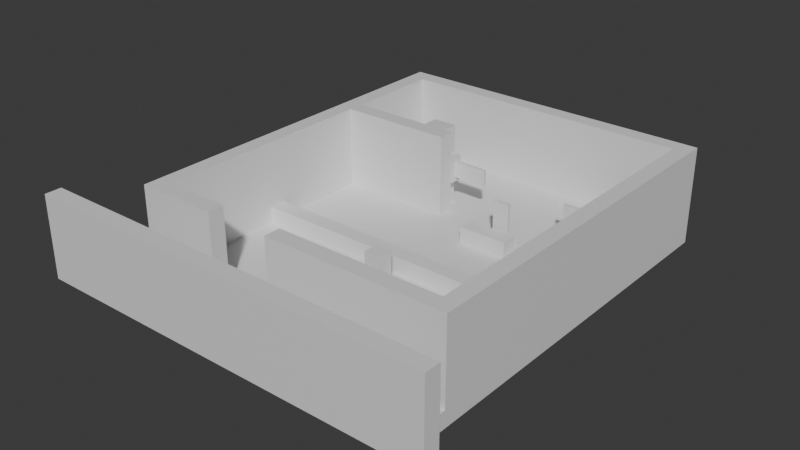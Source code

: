 # Source: 5_target_shooting.blend  (saved by Blender 5.2.44; exported with 4.5.12 LTS)
import bpy
from mathutils import Matrix  # noqa: F401  (used for matrix-valued properties, if any)

bpy.ops.wm.read_factory_settings(use_empty=True)
scene = bpy.context.scene
scene.name = 'Scene'

# ---- collections
col_collection = bpy.data.collections.new('Collection'); scene.collection.children.link(col_collection)

# ---- materials (node trees are filled in below, after node groups)
mat_material = bpy.data.materials.new('Material')
mat_material.alpha_threshold = 0.0
mat_material.use_backface_culling_lightprobe_volume = False
mat_material.roughness = 0.5
mat_material.line_color = (0.0, 0.0, 0.0, 1.0)

# ---- material node trees
mat_material.use_nodes = True; mat_material.node_tree.nodes.clear()
_N = mat_material.node_tree.nodes; _L = mat_material.node_tree.links
n0 = _N.new('ShaderNodeOutputMaterial'); n0.name = 'Material Output'; n0.location = (200, 100)
n1 = _N.new('ShaderNodeBsdfPrincipled'); n1.name = 'Principled BSDF'; n1.location = (-200, 100)
n1.inputs[10].default_value = 0.005
_L.new(n1.outputs[0], n0.inputs[0])
n0.is_active_output = True

# ---- world
world_world = bpy.data.worlds.new('World'); scene.world = world_world
world_world.use_nodes = True; world_world.node_tree.nodes.clear()
_N = world_world.node_tree.nodes; _L = world_world.node_tree.links
n0 = _N.new('ShaderNodeOutputWorld'); n0.name = 'World Output'; n0.location = (200, 100)
n1 = _N.new('ShaderNodeBackground'); n1.name = 'Background'; n1.location = (-200, 100)
n1.inputs[0].default_value = (0.05088, 0.05088, 0.05088, 1.0)
_L.new(n1.outputs[0], n0.inputs[0])
n0.is_active_output = True
world_world.color = (0.05088, 0.05088, 0.05088)
world_world.sun_shadow_jitter_overblur = 0.0

# ---- meshes
me_cube = bpy.data.meshes.new('Cube')
me_cube.from_pydata([(0.5, 0.5, 1.0), (0.5, 0.5, -1.0), (0.5, -0.5, 1.0), (0.5, -0.5, -1.0), (-0.5, 0.5, 1.0), (-0.5, 0.5, -1.0), (-0.5, -0.5, 1.0), (-0.5, -0.5, -1.0)], [], [(0, 4, 6, 2), (3, 2, 6, 7), (7, 6, 4, 5), (5, 1, 3, 7), (1, 0, 2, 3), (5, 4, 0, 1)])
_uv = me_cube.uv_layers.new(name='UVMap')
_uv.uv.foreach_set('vector', [0.625, 0.5, 0.875, 0.5, 0.875, 0.75, 0.625, 0.75, 0.375, 0.75, 0.625, 0.75, 0.625, 1.0, 0.375, 1.0, 0.375, 0.0, 0.625, 0.0, 0.625, 0.25, 0.375, 0.25, 0.125, 0.5, 0.375, 0.5, 0.375, 0.75, 0.125, 0.75, 0.375, 0.5, 0.625, 0.5, 0.625, 0.75, 0.375, 0.75, 0.375, 0.25, 0.625, 0.25, 0.625, 0.5, 0.375, 0.5])
me_cube.materials.append(mat_material)
me_cube.use_mirror_vertex_groups = False
me_cube.update()
me_cube_001 = bpy.data.meshes.new('Cube.001')
me_cube_001.from_pydata([(0.5, 0.5, 1.0), (0.5, 0.5, -1.0), (0.5, -0.5, 1.0), (0.5, -0.5, -1.0), (-0.5, 0.5, 1.0), (-0.5, 0.5, -1.0), (-0.5, -0.5, 1.0), (-0.5, -0.5, -1.0)], [], [(0, 4, 6, 2), (3, 2, 6, 7), (7, 6, 4, 5), (5, 1, 3, 7), (1, 0, 2, 3), (5, 4, 0, 1)])
_uv = me_cube_001.uv_layers.new(name='UVMap')
_uv.uv.foreach_set('vector', [0.625, 0.5, 0.875, 0.5, 0.875, 0.75, 0.625, 0.75, 0.375, 0.75, 0.625, 0.75, 0.625, 1.0, 0.375, 1.0, 0.375, 0.0, 0.625, 0.0, 0.625, 0.25, 0.375, 0.25, 0.125, 0.5, 0.375, 0.5, 0.375, 0.75, 0.125, 0.75, 0.375, 0.5, 0.625, 0.5, 0.625, 0.75, 0.375, 0.75, 0.375, 0.25, 0.625, 0.25, 0.625, 0.5, 0.375, 0.5])
me_cube_001.materials.append(mat_material)
me_cube_001.use_mirror_vertex_groups = False
me_cube_001.update()
me_cube_002 = bpy.data.meshes.new('Cube.002')
me_cube_002.from_pydata([(14.5, 0.5, 0.0), (14.5, 0.5, -1.0), (14.5, -0.5, 0.0), (14.5, -0.5, -1.0), (-3.5, 0.5, 0.0), (-3.5, 0.5, -1.0), (-3.5, -0.5, 0.0), (-3.5, -0.5, -1.0)], [], [(0, 4, 6, 2), (3, 2, 6, 7), (7, 6, 4, 5), (5, 1, 3, 7), (1, 0, 2, 3), (5, 4, 0, 1)])
_uv = me_cube_002.uv_layers.new(name='UVMap')
_uv.uv.foreach_set('vector', [0.625, 0.5, 0.875, 0.5, 0.875, 0.75, 0.625, 0.75, 0.375, 0.75, 0.625, 0.75, 0.625, 1.0, 0.375, 1.0, 0.375, 0.0, 0.625, 0.0, 0.625, 0.25, 0.375, 0.25, 0.125, 0.5, 0.375, 0.5, 0.375, 0.75, 0.125, 0.75, 0.375, 0.5, 0.625, 0.5, 0.625, 0.75, 0.375, 0.75, 0.375, 0.25, 0.625, 0.25, 0.625, 0.5, 0.375, 0.5])
me_cube_002.materials.append(mat_material)
me_cube_002.use_mirror_vertex_groups = False
me_cube_002.update()
me_cube_003 = bpy.data.meshes.new('Cube.003')
me_cube_003.from_pydata([(6.5, 0.5, 4.0), (6.5, 0.5, -1.0), (6.5, -0.5, 4.0), (6.5, -0.5, -1.0), (-0.5, 0.5, 4.0), (-0.5, 0.5, -1.0), (-0.5, -0.5, 4.0), (-0.5, -0.5, -1.0)], [], [(0, 4, 6, 2), (3, 2, 6, 7), (7, 6, 4, 5), (5, 1, 3, 7), (1, 0, 2, 3), (5, 4, 0, 1)])
_uv = me_cube_003.uv_layers.new(name='UVMap')
_uv.uv.foreach_set('vector', [0.625, 0.5, 0.875, 0.5, 0.875, 0.75, 0.625, 0.75, 0.375, 0.75, 0.625, 0.75, 0.625, 1.0, 0.375, 1.0, 0.375, 0.0, 0.625, 0.0, 0.625, 0.25, 0.375, 0.25, 0.125, 0.5, 0.375, 0.5, 0.375, 0.75, 0.125, 0.75, 0.375, 0.5, 0.625, 0.5, 0.625, 0.75, 0.375, 0.75, 0.375, 0.25, 0.625, 0.25, 0.625, 0.5, 0.375, 0.5])
me_cube_003.materials.append(mat_material)
me_cube_003.use_mirror_vertex_groups = False
me_cube_003.update()
me_cube_004 = bpy.data.meshes.new('Cube.004')
me_cube_004.from_pydata([(15.5, 0.5, 4.0), (15.5, 0.5, -1.0), (15.5, -0.5, 4.0), (15.5, -0.5, -1.0), (-4.5, 0.5, 4.0), (-4.5, 0.5, -1.0), (-4.5, -0.5, 4.0), (-4.5, -0.5, -1.0)], [], [(0, 4, 6, 2), (3, 2, 6, 7), (7, 6, 4, 5), (5, 1, 3, 7), (1, 0, 2, 3), (5, 4, 0, 1)])
_uv = me_cube_004.uv_layers.new(name='UVMap')
_uv.uv.foreach_set('vector', [0.625, 0.5, 0.875, 0.5, 0.875, 0.75, 0.625, 0.75, 0.375, 0.75, 0.625, 0.75, 0.625, 1.0, 0.375, 1.0, 0.375, 0.0, 0.625, 0.0, 0.625, 0.25, 0.375, 0.25, 0.125, 0.5, 0.375, 0.5, 0.375, 0.75, 0.125, 0.75, 0.375, 0.5, 0.625, 0.5, 0.625, 0.75, 0.375, 0.75, 0.375, 0.25, 0.625, 0.25, 0.625, 0.5, 0.375, 0.5])
me_cube_004.materials.append(mat_material)
me_cube_004.use_mirror_vertex_groups = False
me_cube_004.update()
me_cube_005 = bpy.data.meshes.new('Cube.005')
me_cube_005.from_pydata([(0.5, 0.5, 4.0), (0.5, 0.5, -1.0), (0.5, -20.5, 4.0), (0.5, -20.5, -1.0), (-0.5, 0.5, 4.0), (-0.5, 0.5, -1.0), (-0.5, -20.5, 4.0), (-0.5, -20.5, -1.0)], [], [(0, 4, 6, 2), (3, 2, 6, 7), (7, 6, 4, 5), (5, 1, 3, 7), (1, 0, 2, 3), (5, 4, 0, 1)])
_uv = me_cube_005.uv_layers.new(name='UVMap')
_uv.uv.foreach_set('vector', [0.625, 0.5, 0.875, 0.5, 0.875, 0.75, 0.625, 0.75, 0.375, 0.75, 0.625, 0.75, 0.625, 1.0, 0.375, 1.0, 0.375, 0.0, 0.625, 0.0, 0.625, 0.25, 0.375, 0.25, 0.125, 0.5, 0.375, 0.5, 0.375, 0.75, 0.125, 0.75, 0.375, 0.5, 0.625, 0.5, 0.625, 0.75, 0.375, 0.75, 0.375, 0.25, 0.625, 0.25, 0.625, 0.5, 0.375, 0.5])
me_cube_005.materials.append(mat_material)
me_cube_005.use_mirror_vertex_groups = False
me_cube_005.update()
me_cube_006 = bpy.data.meshes.new('Cube.006')
me_cube_006.from_pydata([(0.5, 0.5, 4.0), (0.5, 0.5, -1.0), (0.5, -0.5, 4.0), (0.5, -0.5, -1.0), (-4.5, 0.5, 4.0), (-4.5, 0.5, -1.0), (-4.5, -0.5, 4.0), (-4.5, -0.5, -1.0)], [], [(0, 4, 6, 2), (3, 2, 6, 7), (7, 6, 4, 5), (5, 1, 3, 7), (1, 0, 2, 3), (5, 4, 0, 1)])
_uv = me_cube_006.uv_layers.new(name='UVMap')
_uv.uv.foreach_set('vector', [0.625, 0.5, 0.875, 0.5, 0.875, 0.75, 0.625, 0.75, 0.375, 0.75, 0.625, 0.75, 0.625, 1.0, 0.375, 1.0, 0.375, 0.0, 0.625, 0.0, 0.625, 0.25, 0.375, 0.25, 0.125, 0.5, 0.375, 0.5, 0.375, 0.75, 0.125, 0.75, 0.375, 0.5, 0.625, 0.5, 0.625, 0.75, 0.375, 0.75, 0.375, 0.25, 0.625, 0.25, 0.625, 0.5, 0.375, 0.5])
me_cube_006.materials.append(mat_material)
me_cube_006.use_mirror_vertex_groups = False
me_cube_006.update()
me_cube_007 = bpy.data.meshes.new('Cube.007')
me_cube_007.from_pydata([(0.5, 0.5, 4.0), (0.5, 0.5, -1.0), (0.5, -20.5, 4.0), (0.5, -20.5, -1.0), (-0.5, 0.5, 4.0), (-0.5, 0.5, -1.0), (-0.5, -20.5, 4.0), (-0.5, -20.5, -1.0)], [], [(0, 4, 6, 2), (3, 2, 6, 7), (7, 6, 4, 5), (5, 1, 3, 7), (1, 0, 2, 3), (5, 4, 0, 1)])
_uv = me_cube_007.uv_layers.new(name='UVMap')
_uv.uv.foreach_set('vector', [0.625, 0.5, 0.875, 0.5, 0.875, 0.75, 0.625, 0.75, 0.375, 0.75, 0.625, 0.75, 0.625, 1.0, 0.375, 1.0, 0.375, 0.0, 0.625, 0.0, 0.625, 0.25, 0.375, 0.25, 0.125, 0.5, 0.375, 0.5, 0.375, 0.75, 0.125, 0.75, 0.375, 0.5, 0.625, 0.5, 0.625, 0.75, 0.375, 0.75, 0.375, 0.25, 0.625, 0.25, 0.625, 0.5, 0.375, 0.5])
me_cube_007.materials.append(mat_material)
me_cube_007.use_mirror_vertex_groups = False
me_cube_007.update()
me_cube_008 = bpy.data.meshes.new('Cube.008')
me_cube_008.from_pydata([(6.5, 0.5, 4.0), (6.5, 0.5, -1.0), (6.5, -0.5, 4.0), (6.5, -0.5, -1.0), (-4.5, 0.5, 4.0), (-4.5, 0.5, -1.0), (-4.5, -0.5, 4.0), (-4.5, -0.5, -1.0)], [], [(0, 4, 6, 2), (3, 2, 6, 7), (7, 6, 4, 5), (5, 1, 3, 7), (1, 0, 2, 3), (5, 4, 0, 1)])
_uv = me_cube_008.uv_layers.new(name='UVMap')
_uv.uv.foreach_set('vector', [0.625, 0.5, 0.875, 0.5, 0.875, 0.75, 0.625, 0.75, 0.375, 0.75, 0.625, 0.75, 0.625, 1.0, 0.375, 1.0, 0.375, 0.0, 0.625, 0.0, 0.625, 0.25, 0.375, 0.25, 0.125, 0.5, 0.375, 0.5, 0.375, 0.75, 0.125, 0.75, 0.375, 0.5, 0.625, 0.5, 0.625, 0.75, 0.375, 0.75, 0.375, 0.25, 0.625, 0.25, 0.625, 0.5, 0.375, 0.5])
me_cube_008.materials.append(mat_material)
me_cube_008.use_mirror_vertex_groups = False
me_cube_008.update()
me_cube_009 = bpy.data.meshes.new('Cube.009')
me_cube_009.from_pydata([(20.5, 0.5, 4.0), (20.5, 0.5, -1.0), (20.5, -0.5, 4.0), (20.5, -0.5, -1.0), (-4.5, 0.5, 4.0), (-4.5, 0.5, -1.0), (-4.5, -0.5, 4.0), (-4.5, -0.5, -1.0)], [], [(0, 4, 6, 2), (3, 2, 6, 7), (7, 6, 4, 5), (5, 1, 3, 7), (1, 0, 2, 3), (5, 4, 0, 1)])
_uv = me_cube_009.uv_layers.new(name='UVMap')
_uv.uv.foreach_set('vector', [0.625, 0.5, 0.875, 0.5, 0.875, 0.75, 0.625, 0.75, 0.375, 0.75, 0.625, 0.75, 0.625, 1.0, 0.375, 1.0, 0.375, 0.0, 0.625, 0.0, 0.625, 0.25, 0.375, 0.25, 0.125, 0.5, 0.375, 0.5, 0.375, 0.75, 0.125, 0.75, 0.375, 0.5, 0.625, 0.5, 0.625, 0.75, 0.375, 0.75, 0.375, 0.25, 0.625, 0.25, 0.625, 0.5, 0.375, 0.5])
me_cube_009.materials.append(mat_material)
me_cube_009.use_mirror_vertex_groups = False
me_cube_009.update()
me_cube_775 = bpy.data.meshes.new('Cube.775')
me_cube_775.from_pydata([(-0.5, -0.1, -1.05), (-0.5, -0.1, 1.05), (-0.5, 0.1, -1.05), (-0.5, 0.1, 1.05), (0.5, -0.1, -1.05), (0.5, -0.1, 1.05), (0.5, 0.1, -1.05), (0.5, 0.1, 1.05)], [], [(0, 1, 3, 2), (2, 3, 7, 6), (6, 7, 5, 4), (4, 5, 1, 0), (2, 6, 4, 0), (7, 3, 1, 5)])
_uv = me_cube_775.uv_layers.new(name='UVMap')
_uv.uv.foreach_set('vector', [0.375, 0.0, 0.625, 0.0, 0.625, 0.25, 0.375, 0.25, 0.375, 0.25, 0.625, 0.25, 0.625, 0.5, 0.375, 0.5, 0.375, 0.5, 0.625, 0.5, 0.625, 0.75, 0.375, 0.75, 0.375, 0.75, 0.625, 0.75, 0.625, 1.0, 0.375, 1.0, 0.125, 0.5, 0.375, 0.5, 0.375, 0.75, 0.125, 0.75, 0.625, 0.5, 0.875, 0.5, 0.875, 0.75, 0.625, 0.75])
me_cube_775.update()
me_cube_774 = bpy.data.meshes.new('Cube.774')
me_cube_774.from_pydata([(-0.8, -0.4, -0.25), (-0.8, -0.4, 0.25), (-0.8, 0.4, -0.25), (-0.8, 0.4, 0.25), (0.8, -0.4, -0.25), (0.8, -0.4, 0.25), (0.8, 0.4, -0.25), (0.8, 0.4, 0.25)], [], [(0, 1, 3, 2), (2, 3, 7, 6), (6, 7, 5, 4), (4, 5, 1, 0), (2, 6, 4, 0), (7, 3, 1, 5)])
_uv = me_cube_774.uv_layers.new(name='UVMap')
_uv.uv.foreach_set('vector', [0.375, 0.0, 0.625, 0.0, 0.625, 0.25, 0.375, 0.25, 0.375, 0.25, 0.625, 0.25, 0.625, 0.5, 0.375, 0.5, 0.375, 0.5, 0.625, 0.5, 0.625, 0.75, 0.375, 0.75, 0.375, 0.75, 0.625, 0.75, 0.625, 1.0, 0.375, 1.0, 0.125, 0.5, 0.375, 0.5, 0.375, 0.75, 0.125, 0.75, 0.625, 0.5, 0.875, 0.5, 0.875, 0.75, 0.625, 0.75])
me_cube_774.update()
me_cube_010 = bpy.data.meshes.new('Cube.010')
me_cube_010.from_pydata([(-0.5, -0.1, -1.05), (-0.5, -0.1, 1.05), (-0.5, 0.1, -1.05), (-0.5, 0.1, 1.05), (0.5, -0.1, -1.05), (0.5, -0.1, 1.05), (0.5, 0.1, -1.05), (0.5, 0.1, 1.05)], [], [(0, 1, 3, 2), (2, 3, 7, 6), (6, 7, 5, 4), (4, 5, 1, 0), (2, 6, 4, 0), (7, 3, 1, 5)])
_uv = me_cube_010.uv_layers.new(name='UVMap')
_uv.uv.foreach_set('vector', [0.375, 0.0, 0.625, 0.0, 0.625, 0.25, 0.375, 0.25, 0.375, 0.25, 0.625, 0.25, 0.625, 0.5, 0.375, 0.5, 0.375, 0.5, 0.625, 0.5, 0.625, 0.75, 0.375, 0.75, 0.375, 0.75, 0.625, 0.75, 0.625, 1.0, 0.375, 1.0, 0.125, 0.5, 0.375, 0.5, 0.375, 0.75, 0.125, 0.75, 0.625, 0.5, 0.875, 0.5, 0.875, 0.75, 0.625, 0.75])
me_cube_010.update()
me_cube_011 = bpy.data.meshes.new('Cube.011')
me_cube_011.from_pydata([(-0.8, -0.4, -0.25), (-0.8, -0.4, 0.25), (-0.8, 0.4, -0.25), (-0.8, 0.4, 0.25), (0.8, -0.4, -0.25), (0.8, -0.4, 0.25), (0.8, 0.4, -0.25), (0.8, 0.4, 0.25)], [], [(0, 1, 3, 2), (2, 3, 7, 6), (6, 7, 5, 4), (4, 5, 1, 0), (2, 6, 4, 0), (7, 3, 1, 5)])
_uv = me_cube_011.uv_layers.new(name='UVMap')
_uv.uv.foreach_set('vector', [0.375, 0.0, 0.625, 0.0, 0.625, 0.25, 0.375, 0.25, 0.375, 0.25, 0.625, 0.25, 0.625, 0.5, 0.375, 0.5, 0.375, 0.5, 0.625, 0.5, 0.625, 0.75, 0.375, 0.75, 0.375, 0.75, 0.625, 0.75, 0.625, 1.0, 0.375, 1.0, 0.125, 0.5, 0.375, 0.5, 0.375, 0.75, 0.125, 0.75, 0.625, 0.5, 0.875, 0.5, 0.875, 0.75, 0.625, 0.75])
me_cube_011.update()
me_cube_012 = bpy.data.meshes.new('Cube.012')
me_cube_012.from_pydata([(-0.5, -0.1, -1.05), (-0.5, -0.1, 1.05), (-0.5, 0.1, -1.05), (-0.5, 0.1, 1.05), (0.5, -0.1, -1.05), (0.5, -0.1, 1.05), (0.5, 0.1, -1.05), (0.5, 0.1, 1.05)], [], [(0, 1, 3, 2), (2, 3, 7, 6), (6, 7, 5, 4), (4, 5, 1, 0), (2, 6, 4, 0), (7, 3, 1, 5)])
_uv = me_cube_012.uv_layers.new(name='UVMap')
_uv.uv.foreach_set('vector', [0.375, 0.0, 0.625, 0.0, 0.625, 0.25, 0.375, 0.25, 0.375, 0.25, 0.625, 0.25, 0.625, 0.5, 0.375, 0.5, 0.375, 0.5, 0.625, 0.5, 0.625, 0.75, 0.375, 0.75, 0.375, 0.75, 0.625, 0.75, 0.625, 1.0, 0.375, 1.0, 0.125, 0.5, 0.375, 0.5, 0.375, 0.75, 0.125, 0.75, 0.625, 0.5, 0.875, 0.5, 0.875, 0.75, 0.625, 0.75])
me_cube_012.update()
me_cube_013 = bpy.data.meshes.new('Cube.013')
me_cube_013.from_pydata([(-0.8, -0.4, -0.25), (-0.8, -0.4, 0.25), (-0.8, 0.4, -0.25), (-0.8, 0.4, 0.25), (0.8, -0.4, -0.25), (0.8, -0.4, 0.25), (0.8, 0.4, -0.25), (0.8, 0.4, 0.25)], [], [(0, 1, 3, 2), (2, 3, 7, 6), (6, 7, 5, 4), (4, 5, 1, 0), (2, 6, 4, 0), (7, 3, 1, 5)])
_uv = me_cube_013.uv_layers.new(name='UVMap')
_uv.uv.foreach_set('vector', [0.375, 0.0, 0.625, 0.0, 0.625, 0.25, 0.375, 0.25, 0.375, 0.25, 0.625, 0.25, 0.625, 0.5, 0.375, 0.5, 0.375, 0.5, 0.625, 0.5, 0.625, 0.75, 0.375, 0.75, 0.375, 0.75, 0.625, 0.75, 0.625, 1.0, 0.375, 1.0, 0.125, 0.5, 0.375, 0.5, 0.375, 0.75, 0.125, 0.75, 0.625, 0.5, 0.875, 0.5, 0.875, 0.75, 0.625, 0.75])
me_cube_013.update()
me_cube_014 = bpy.data.meshes.new('Cube.014')
me_cube_014.from_pydata([(6.5, 0.5, 0.0), (6.5, 0.5, -1.0), (6.5, -0.5, 0.0), (6.5, -0.5, -1.0), (3.5, 0.5, 0.0), (3.5, 0.5, -1.0), (3.5, -0.5, 0.0), (3.5, -0.5, -1.0)], [], [(0, 4, 6, 2), (3, 2, 6, 7), (7, 6, 4, 5), (5, 1, 3, 7), (1, 0, 2, 3), (5, 4, 0, 1)])
_uv = me_cube_014.uv_layers.new(name='UVMap')
_uv.uv.foreach_set('vector', [0.625, 0.5, 0.875, 0.5, 0.875, 0.75, 0.625, 0.75, 0.375, 0.75, 0.625, 0.75, 0.625, 1.0, 0.375, 1.0, 0.375, 0.0, 0.625, 0.0, 0.625, 0.25, 0.375, 0.25, 0.125, 0.5, 0.375, 0.5, 0.375, 0.75, 0.125, 0.75, 0.375, 0.5, 0.625, 0.5, 0.625, 0.75, 0.375, 0.75, 0.375, 0.25, 0.625, 0.25, 0.625, 0.5, 0.375, 0.5])
me_cube_014.materials.append(mat_material)
me_cube_014.use_mirror_vertex_groups = False
me_cube_014.update()
me_cube_015 = bpy.data.meshes.new('Cube.015')
me_cube_015.from_pydata([(6.5, 0.5, 3.7), (6.5, 0.5, -1.0), (6.5, -0.5, 3.7), (6.5, -0.5, -1.0), (3.5, 0.5, 0.0), (3.5, 0.5, -1.0), (3.5, -0.5, 0.0), (3.5, -0.5, -1.0)], [], [(0, 4, 6, 2), (3, 2, 6, 7), (7, 6, 4, 5), (5, 1, 3, 7), (1, 0, 2, 3), (5, 4, 0, 1)])
_uv = me_cube_015.uv_layers.new(name='UVMap')
_uv.uv.foreach_set('vector', [0.625, 0.5, 0.875, 0.5, 0.875, 0.75, 0.625, 0.75, 0.375, 0.75, 0.625, 0.75, 0.625, 1.0, 0.375, 1.0, 0.375, 0.0, 0.625, 0.0, 0.625, 0.25, 0.375, 0.25, 0.125, 0.5, 0.375, 0.5, 0.375, 0.75, 0.125, 0.75, 0.375, 0.5, 0.625, 0.5, 0.625, 0.75, 0.375, 0.75, 0.375, 0.25, 0.625, 0.25, 0.625, 0.5, 0.375, 0.5])
me_cube_015.materials.append(mat_material)
me_cube_015.use_mirror_vertex_groups = False
me_cube_015.update()
me_cube_016 = bpy.data.meshes.new('Cube.016')
me_cube_016.from_pydata([(6.0, 0.5, 4.0), (6.0, 0.5, -1.0), (6.0, -0.5, 4.0), (6.0, -0.5, -1.0), (4.5, 0.5, 4.0), (4.5, 0.5, -1.0), (4.5, -0.5, 4.0), (4.5, -0.5, -1.0)], [], [(0, 4, 6, 2), (3, 2, 6, 7), (7, 6, 4, 5), (5, 1, 3, 7), (1, 0, 2, 3), (5, 4, 0, 1)])
_uv = me_cube_016.uv_layers.new(name='UVMap')
_uv.uv.foreach_set('vector', [0.625, 0.5, 0.875, 0.5, 0.875, 0.75, 0.625, 0.75, 0.375, 0.75, 0.625, 0.75, 0.625, 1.0, 0.375, 1.0, 0.375, 0.0, 0.625, 0.0, 0.625, 0.25, 0.375, 0.25, 0.125, 0.5, 0.375, 0.5, 0.375, 0.75, 0.125, 0.75, 0.375, 0.5, 0.625, 0.5, 0.625, 0.75, 0.375, 0.75, 0.375, 0.25, 0.625, 0.25, 0.625, 0.5, 0.375, 0.5])
me_cube_016.materials.append(mat_material)
me_cube_016.use_mirror_vertex_groups = False
me_cube_016.update()
me_cube_017 = bpy.data.meshes.new('Cube.017')
me_cube_017.from_pydata([(15.5, 22.5, 4.0), (15.5, 22.5, 3.0), (15.5, -3.5, 4.0), (15.5, -3.5, 3.0), (-4.5, 22.5, 4.0), (-4.5, 22.5, 3.0), (-4.5, -3.5, 4.0), (-4.5, -3.5, 3.0)], [], [(0, 4, 6, 2), (3, 2, 6, 7), (7, 6, 4, 5), (5, 1, 3, 7), (1, 0, 2, 3), (5, 4, 0, 1)])
_uv = me_cube_017.uv_layers.new(name='UVMap')
_uv.uv.foreach_set('vector', [0.625, 0.5, 0.875, 0.5, 0.875, 0.75, 0.625, 0.75, 0.375, 0.75, 0.625, 0.75, 0.625, 1.0, 0.375, 1.0, 0.375, 0.0, 0.625, 0.0, 0.625, 0.25, 0.375, 0.25, 0.125, 0.5, 0.375, 0.5, 0.375, 0.75, 0.125, 0.75, 0.375, 0.5, 0.625, 0.5, 0.625, 0.75, 0.375, 0.75, 0.375, 0.25, 0.625, 0.25, 0.625, 0.5, 0.375, 0.5])
me_cube_017.materials.append(mat_material)
me_cube_017.use_mirror_vertex_groups = False
me_cube_017.update()

# ---- objects
ob_cube = bpy.data.objects.new('Cube', me_cube)
ob_cube_001 = bpy.data.objects.new('Cube.001', me_cube_001)
ob_cube_002 = bpy.data.objects.new('Cube.002', me_cube_002)
ob_cube_003 = bpy.data.objects.new('Cube.003', me_cube_003)
ob_cube_004 = bpy.data.objects.new('Cube.004', me_cube_004)
ob_cube_005 = bpy.data.objects.new('Cube.005', me_cube_005)
ob_cube_006 = bpy.data.objects.new('Cube.006', me_cube_006)
ob_cube_007 = bpy.data.objects.new('Cube.007', me_cube_007)
ob_cube_008 = bpy.data.objects.new('Cube.008', me_cube_008)
ob_cube_009 = bpy.data.objects.new('Cube.009', me_cube_009)
ob_cube_766 = bpy.data.objects.new('Cube.766', me_cube_775)
ob_cube_765 = bpy.data.objects.new('Cube.765', me_cube_774)
ob_cube_010 = bpy.data.objects.new('Cube.010', me_cube_010)
ob_cube_011 = bpy.data.objects.new('Cube.011', me_cube_011)
ob_cube_012 = bpy.data.objects.new('Cube.012', me_cube_012)
ob_cube_013 = bpy.data.objects.new('Cube.013', me_cube_013)
ob_cube_014 = bpy.data.objects.new('Cube.014', me_cube_014)
ob_cube_015 = bpy.data.objects.new('Cube.015', me_cube_015)
ob_cube_016 = bpy.data.objects.new('Cube.016', me_cube_016)
ob_cube_017 = bpy.data.objects.new('Cube.017', me_cube_017)

# ---- transforms, parenting, visibility, modifiers, constraints
ob_cube.location = (0.5, -0.5, 1.0)
ob_cube.lock_rotations_4d = False
ob_cube.empty_display_type = 'ARROWS'
ob_cube.lineart.crease_threshold = 0.0
ob_cube_001.location = (3.5, -2.5, 1.0)
ob_cube_001.lock_rotations_4d = False
ob_cube_001.empty_display_type = 'ARROWS'
ob_cube_001.lineart.crease_threshold = 0.0
ob_cube_002.location = (-5.5, 1.5, 1.0)
ob_cube_002.lock_rotations_4d = False
ob_cube_002.empty_display_type = 'ARROWS'
ob_cube_002.lineart.crease_threshold = 0.0
ob_cube_003.location = (-8.5, 8.5, 1.0)
ob_cube_003.lock_rotations_4d = False
ob_cube_003.empty_display_type = 'ARROWS'
ob_cube_003.lineart.crease_threshold = 0.0
ob_cube_004.location = (-5.5, 15.5, 1.0)
ob_cube_004.lock_rotations_4d = False
ob_cube_004.empty_display_type = 'ARROWS'
ob_cube_004.lineart.crease_threshold = 0.0
ob_cube_005.location = (9.5, 14.5, 1.0)
ob_cube_005.lock_rotations_4d = False
ob_cube_005.empty_display_type = 'ARROWS'
ob_cube_005.lineart.crease_threshold = 0.0
ob_cube_006.location = (-5.5, -6.5, 1.0)
ob_cube_006.lock_rotations_4d = False
ob_cube_006.empty_display_type = 'ARROWS'
ob_cube_006.lineart.crease_threshold = 0.0
ob_cube_007.location = (-9.5, 14.5, 1.0)
ob_cube_007.lock_rotations_4d = False
ob_cube_007.empty_display_type = 'ARROWS'
ob_cube_007.lineart.crease_threshold = 0.0
ob_cube_008.location = (3.5, -6.5, 1.0)
ob_cube_008.lock_rotations_4d = False
ob_cube_008.empty_display_type = 'ARROWS'
ob_cube_008.lineart.crease_threshold = 0.0
ob_cube_009.location = (-8.5, -10.5, 1.0)
ob_cube_009.lock_rotations_4d = False
ob_cube_009.empty_display_type = 'ARROWS'
ob_cube_009.lineart.crease_threshold = 0.0
ob_cube_766.location = (6.1, 9.4, 1.55)
ob_cube_766.rotation_euler = (0.0, -0.0, 3.142)
ob_cube_765.location = (6.1, 9.4, 0.25)
ob_cube_765.rotation_euler = (0.0, -0.0, 3.142)
ob_cube_010.location = (2.8, 7.4, 1.55)
ob_cube_010.rotation_euler = (0.0, -0.0, 3.142)
ob_cube_011.location = (2.8, 7.4, 0.25)
ob_cube_011.rotation_euler = (0.0, -0.0, 3.142)
ob_cube_012.location = (-0.95, 9.5, 2.5)
ob_cube_012.rotation_euler = (-3.142, -1.571, 6.283)
ob_cube_013.location = (-2.25, 9.5, 2.5)
ob_cube_013.rotation_euler = (-3.142, -1.571, 6.283)
ob_cube_014.location = (-2.5, 6.5, 1.0)
ob_cube_014.lock_rotations_4d = False
ob_cube_014.empty_display_type = 'ARROWS'
ob_cube_014.lineart.crease_threshold = 0.0
ob_cube_015.location = (2.5, 8.5, 1.0)
ob_cube_015.lock_rotations_4d = False
ob_cube_015.empty_display_type = 'ARROWS'
ob_cube_015.lineart.crease_threshold = 0.0
ob_cube_016.location = (-8.5, 9.5, 1.0)
ob_cube_016.lock_rotations_4d = False
ob_cube_016.empty_display_type = 'ARROWS'
ob_cube_016.lineart.crease_threshold = 0.0
ob_cube_017.location = (-5.5, -6.5, -4.0)
ob_cube_017.lock_rotations_4d = False
ob_cube_017.empty_display_type = 'ARROWS'
ob_cube_017.lineart.crease_threshold = 0.0

# ---- collection membership
col_collection.objects.link(ob_cube)
col_collection.objects.link(ob_cube_001)
col_collection.objects.link(ob_cube_002)
col_collection.objects.link(ob_cube_003)
col_collection.objects.link(ob_cube_004)
col_collection.objects.link(ob_cube_005)
col_collection.objects.link(ob_cube_006)
col_collection.objects.link(ob_cube_007)
col_collection.objects.link(ob_cube_008)
col_collection.objects.link(ob_cube_009)
col_collection.objects.link(ob_cube_766)
col_collection.objects.link(ob_cube_765)
col_collection.objects.link(ob_cube_010)
col_collection.objects.link(ob_cube_011)
col_collection.objects.link(ob_cube_012)
col_collection.objects.link(ob_cube_013)
col_collection.objects.link(ob_cube_014)
col_collection.objects.link(ob_cube_015)
col_collection.objects.link(ob_cube_016)
col_collection.objects.link(ob_cube_017)

# ---- scene / render settings (as saved in the file)
scene.frame_start = 1; scene.frame_end = 250; scene.frame_set(1)
scene.render.engine = 'BLENDER_EEVEE_NEXT'
scene.render.bake_bias = 0.0
scene.render.bake_samples = 0
scene.render.compositor_device = 'GPU'
scene.eevee.use_volume_custom_range = False
scene.eevee.fast_gi_thickness_near = 0.1
scene.eevee.fast_gi_thickness_far = 0.0
scene.eevee.ray_tracing_options.screen_trace_thickness = 0.1
bpy.context.view_layer.update()

# ---- added for rendering (the .blend has no active camera and no usable light): camera, sun
cam_auto = bpy.data.cameras.new('AutoCamera')
cam_auto.lens = 50.0
cam_auto.sensor_width = 36.0
cam_auto.clip_end = 1000.0
ob_auto_camera = bpy.data.objects.new('AutoCamera', cam_auto)
scene.collection.objects.link(ob_auto_camera)
ob_auto_camera.location = (33.9949, -38.8939, 29.5959)
ob_auto_camera.rotation_euler = (1.09748, -7.21219e-08, 0.694738)
scene.camera = ob_auto_camera
light_auto_sun = bpy.data.lights.new('AutoSun', 'SUN')
light_auto_sun.energy = 3.0
light_auto_sun.angle = 0.0523599
ob_auto_sun = bpy.data.objects.new('AutoSun', light_auto_sun)
scene.collection.objects.link(ob_auto_sun)
ob_auto_sun.rotation_euler = (0.872665, 0.174533, 0.523599)
bpy.context.view_layer.update()

